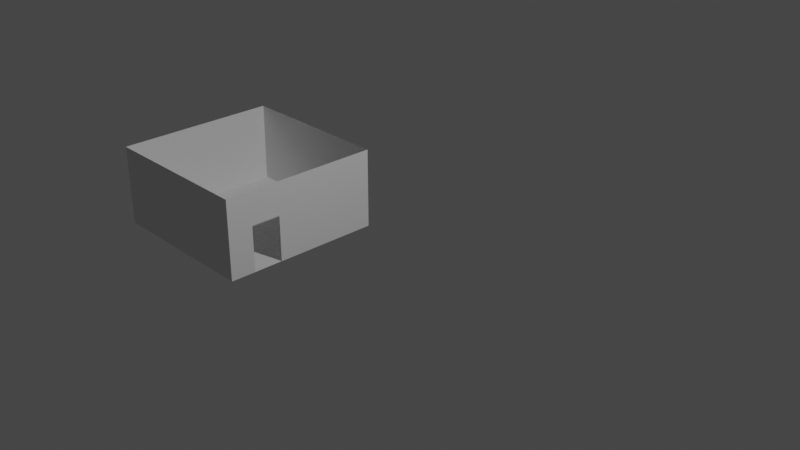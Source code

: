 # Source: klassenzimmer.blend  (saved by Blender 2.80.75; exported with 4.5.12 LTS)
import bpy
from mathutils import Matrix  # noqa: F401  (used for matrix-valued properties, if any)

bpy.ops.wm.read_factory_settings(use_empty=True)
scene = bpy.context.scene
scene.name = 'Scene'

# ---- collections
col_collection = bpy.data.collections.new('Collection'); scene.collection.children.link(col_collection)

# ---- world
world_world = bpy.data.worlds.new('World'); scene.world = world_world
world_world.use_nodes = True; world_world.node_tree.nodes.clear()
_N = world_world.node_tree.nodes; _L = world_world.node_tree.links
n0 = _N.new('ShaderNodeOutputWorld'); n0.name = 'World Output'; n0.location = (300, 300)
n1 = _N.new('ShaderNodeBackground'); n1.name = 'Background'; n1.location = (10, 300)
n1.inputs[0].default_value = (0.05088, 0.05088, 0.05088, 1.0)
_L.new(n1.outputs[0], n0.inputs[0])
n0.is_active_output = True
world_world.color = (0.05088, 0.05088, 0.05088)
world_world.use_sun_shadow = False
world_world.sun_shadow_jitter_overblur = 0.0

# ---- cameras
cam_camera = bpy.data.cameras.new('Camera')
cam_camera.clip_end = 100.0
cam_camera.ortho_scale = 7.314

# ---- lights
light_light = bpy.data.lights.new('Light', 'POINT')
light_light.transmission_factor = 0.0
light_light.energy = 1000.0
light_light.shadow_soft_size = 0.1
light_light.shadow_maximum_resolution = 0.006
light_light.use_absolute_resolution = True

# ---- meshes
me_cube_014 = bpy.data.meshes.new('Cube.014')
me_cube_014.from_pydata([(-1.0, -1.0, -1.0), (-1.0, -1.0, -0.01246), (-1.0, 1.0, -1.0), (-1.0, 1.0, -0.01246), (1.0, -1.0, -1.0), (1.0, -1.0, -0.01246), (1.0, 1.0, -1.0), (1.0, 1.0, -0.01246), (1.0, -0.3143, -0.3294), (0.999, -0.6857, -1.0), (1.0, -0.6857, -0.3294), (1.0, -0.6857, -1.0), (0.999, -0.2625, -1.0), (1.0, -0.3143, -1.0)], [], [(0, 1, 3, 2), (2, 3, 7, 6), (6, 7, 5, 4, 11, 10, 8, 13), (4, 5, 1, 0), (2, 6, 13, 12, 9, 11, 4, 0)])
_uv = me_cube_014.uv_layers.new(name='UVMap')
_uv.uv.foreach_set('vector', [0.375, 0.0, 0.625, 0.0, 0.625, 0.25, 0.375, 0.25, 0.375, 0.25, 0.625, 0.25, 0.625, 0.5, 0.375, 0.5, 0.375, 0.5, 0.625, 0.5, 0.625, 0.75, 0.375, 0.75, 0.375, 0.7107, 0.5448, 0.7107, 0.5448, 0.6578, 0.375, 0.6578, 0.375, 0.75, 0.625, 0.75, 0.625, 1.0, 0.375, 1.0, 0.125, 0.5, 0.375, 0.5, 0.375, 0.6578, 0.345, 0.6578, 0.345, 0.7107, 0.375, 0.7107, 0.375, 0.75, 0.125, 0.75])
me_cube_014.use_remesh_preserve_volume = False
me_cube_014.use_remesh_preserve_attributes = False
me_cube_014.use_mirror_vertex_groups = False
me_cube_014.update()

# ---- objects
ob_light = bpy.data.objects.new('Light', light_light)
ob_camera = bpy.data.objects.new('Camera', cam_camera)
ob_cube = bpy.data.objects.new('Cube', me_cube_014)

# ---- transforms, parenting, visibility, modifiers, constraints
ob_light.location = (4.076, 1.005, 5.904)
ob_light.rotation_euler = (0.6503, 0.05522, 1.866)
ob_light.lock_rotations_4d = False
ob_light.empty_display_type = 'ARROWS'
ob_light.color = (0.0, 0.0, 0.0, 0.0)
ob_light.lineart.crease_threshold = 0.0
ob_camera.location = (7.359, -6.926, 4.958)
ob_camera.rotation_euler = (1.109, 0.0, 0.8149)
ob_camera.lock_rotations_4d = False
ob_camera.empty_display_type = 'ARROWS'
ob_camera.color = (0.0, 0.0, 0.0, 0.0)
ob_camera.display_type = 'WIRE'
ob_camera.lineart.crease_threshold = 0.0
ob_cube.location = (-2.6, 0.0, 0.0)
ob_cube.lineart.crease_threshold = 0.0

# ---- collection membership
col_collection.objects.link(ob_light)
col_collection.objects.link(ob_camera)
col_collection.objects.link(ob_cube)

# ---- scene / render settings (as saved in the file)
scene.camera = ob_camera
scene.frame_start = 1; scene.frame_end = 250; scene.frame_set(82)
scene.render.engine = 'BLENDER_EEVEE_NEXT'
scene.cycles.use_denoising = False
scene.cycles.samples = 128
scene.cycles.sampling_pattern = 'TABULATED_SOBOL'
scene.cycles.use_adaptive_sampling = False
scene.cycles.use_light_tree = False
scene.view_settings.view_transform = 'Filmic'
bpy.context.view_layer.update()
